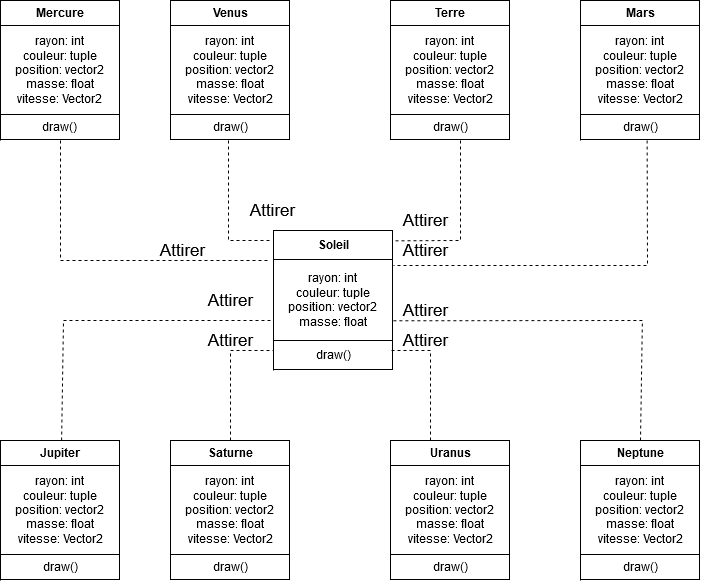

The diagram above was exported from draw.io. Its source (the exported page's mxGraphModel, read from the mxfile embedded in the PNG):
<mxGraphModel dx="1296" dy="655" grid="1" gridSize="10" guides="1" tooltips="1" connect="1" arrows="1" fold="1" page="1" pageScale="1" pageWidth="827" pageHeight="1169" math="0" shadow="0">
  <root>
    <mxCell id="0" />
    <mxCell id="1" parent="0" />
    <mxCell id="AD2KssHQnbp0jJrQuOHW-6" value="&lt;table style=&quot;width: 100% ; height: 100% ; border-collapse: collapse&quot; width=&quot;100%&quot; cellpadding=&quot;4&quot; border=&quot;1&quot;&gt;&lt;tbody&gt;&lt;tr&gt;&lt;th align=&quot;center&quot;&gt;Soleil&lt;/th&gt;&lt;/tr&gt;&lt;tr&gt;&lt;td align=&quot;center&quot;&gt;rayon: int&lt;br&gt;couleur: tuple&lt;br&gt;position: vector2&lt;br&gt;masse: float&lt;br&gt;&lt;/td&gt;&lt;/tr&gt;&lt;tr&gt;&lt;td align=&quot;center&quot;&gt;draw()&lt;/td&gt;&lt;/tr&gt;&lt;/tbody&gt;&lt;/table&gt;" style="text;html=1;strokeColor=none;fillColor=none;overflow=fill;" vertex="1" parent="1">
      <mxGeometry x="353" y="350" width="120" height="140" as="geometry" />
    </mxCell>
    <mxCell id="AD2KssHQnbp0jJrQuOHW-7" value="" style="endArrow=none;html=1;rounded=0;exitX=0;exitY=1;exitDx=0;exitDy=0;entryX=0;entryY=0;entryDx=0;entryDy=0;" edge="1" parent="1" source="AD2KssHQnbp0jJrQuOHW-6" target="AD2KssHQnbp0jJrQuOHW-6">
      <mxGeometry width="50" height="50" relative="1" as="geometry">
        <mxPoint x="380" y="400" as="sourcePoint" />
        <mxPoint x="510" y="600" as="targetPoint" />
      </mxGeometry>
    </mxCell>
    <mxCell id="AD2KssHQnbp0jJrQuOHW-8" value="&lt;table style=&quot;width: 100% ; height: 100% ; border-collapse: collapse&quot; width=&quot;100%&quot; cellpadding=&quot;4&quot; border=&quot;1&quot;&gt;&lt;tbody&gt;&lt;tr&gt;&lt;th align=&quot;center&quot;&gt;Mercure&lt;/th&gt;&lt;/tr&gt;&lt;tr&gt;&lt;td align=&quot;center&quot;&gt;rayon: int&lt;br&gt;couleur: tuple&lt;br&gt;position: vector2&lt;br&gt;masse: float&lt;br&gt;vitesse: Vector2&lt;br&gt;&lt;/td&gt;&lt;/tr&gt;&lt;tr&gt;&lt;td align=&quot;center&quot;&gt;draw()&lt;br&gt;&lt;/td&gt;&lt;/tr&gt;&lt;/tbody&gt;&lt;/table&gt;" style="text;html=1;strokeColor=none;fillColor=none;overflow=fill;" vertex="1" parent="1">
      <mxGeometry x="80" y="120" width="120" height="140" as="geometry" />
    </mxCell>
    <mxCell id="AD2KssHQnbp0jJrQuOHW-9" value="&lt;table style=&quot;width: 100% ; height: 100% ; border-collapse: collapse&quot; width=&quot;100%&quot; cellpadding=&quot;4&quot; border=&quot;1&quot;&gt;&lt;tbody&gt;&lt;tr&gt;&lt;th align=&quot;center&quot;&gt;Venus&lt;/th&gt;&lt;/tr&gt;&lt;tr&gt;&lt;td align=&quot;center&quot;&gt;rayon: int&lt;br&gt;couleur: tuple&lt;br&gt;position: vector2&lt;br&gt;masse: float&lt;br&gt;vitesse: Vector2&lt;/td&gt;&lt;/tr&gt;&lt;tr&gt;&lt;td align=&quot;center&quot;&gt;draw()&lt;/td&gt;&lt;/tr&gt;&lt;/tbody&gt;&lt;/table&gt;" style="text;html=1;strokeColor=none;fillColor=none;overflow=fill;" vertex="1" parent="1">
      <mxGeometry x="250" y="120" width="120" height="140" as="geometry" />
    </mxCell>
    <mxCell id="AD2KssHQnbp0jJrQuOHW-10" value="&lt;table style=&quot;width: 100% ; height: 100% ; border-collapse: collapse&quot; width=&quot;100%&quot; cellpadding=&quot;4&quot; border=&quot;1&quot;&gt;&lt;tbody&gt;&lt;tr&gt;&lt;th align=&quot;center&quot;&gt;Terre&lt;/th&gt;&lt;/tr&gt;&lt;tr&gt;&lt;td align=&quot;center&quot;&gt;rayon: int&lt;br&gt;couleur: tuple&lt;br&gt;position: vector2&lt;br&gt;masse: float&lt;br&gt;vitesse: Vector2&lt;/td&gt;&lt;/tr&gt;&lt;tr&gt;&lt;td align=&quot;center&quot;&gt;draw()&lt;/td&gt;&lt;/tr&gt;&lt;/tbody&gt;&lt;/table&gt;" style="text;html=1;strokeColor=none;fillColor=none;overflow=fill;" vertex="1" parent="1">
      <mxGeometry x="470" y="120" width="120" height="140" as="geometry" />
    </mxCell>
    <mxCell id="AD2KssHQnbp0jJrQuOHW-11" value="&lt;table style=&quot;width: 100% ; height: 100% ; border-collapse: collapse&quot; width=&quot;100%&quot; cellpadding=&quot;4&quot; border=&quot;1&quot;&gt;&lt;tbody&gt;&lt;tr&gt;&lt;th align=&quot;center&quot;&gt;Mars&lt;/th&gt;&lt;/tr&gt;&lt;tr&gt;&lt;td align=&quot;center&quot;&gt;rayon: int&lt;br&gt;couleur: tuple&lt;br&gt;position: vector2&lt;br&gt;masse: float&lt;br&gt;vitesse: Vector2&lt;/td&gt;&lt;/tr&gt;&lt;tr&gt;&lt;td align=&quot;center&quot;&gt;draw()&lt;/td&gt;&lt;/tr&gt;&lt;/tbody&gt;&lt;/table&gt;" style="text;html=1;strokeColor=none;fillColor=none;overflow=fill;" vertex="1" parent="1">
      <mxGeometry x="660" y="120" width="120" height="140" as="geometry" />
    </mxCell>
    <mxCell id="AD2KssHQnbp0jJrQuOHW-12" value="&lt;table style=&quot;width: 100% ; height: 100% ; border-collapse: collapse&quot; width=&quot;100%&quot; cellpadding=&quot;4&quot; border=&quot;1&quot;&gt;&lt;tbody&gt;&lt;tr&gt;&lt;th align=&quot;center&quot;&gt;Jupiter&lt;/th&gt;&lt;/tr&gt;&lt;tr&gt;&lt;td align=&quot;center&quot;&gt;rayon: int&lt;br&gt;couleur: tuple&lt;br&gt;position: vector2&lt;br&gt;masse: float&lt;br&gt;vitesse: Vector2&lt;/td&gt;&lt;/tr&gt;&lt;tr&gt;&lt;td align=&quot;center&quot;&gt;draw()&lt;/td&gt;&lt;/tr&gt;&lt;/tbody&gt;&lt;/table&gt;" style="text;html=1;strokeColor=none;fillColor=none;overflow=fill;" vertex="1" parent="1">
      <mxGeometry x="80" y="560" width="120" height="140" as="geometry" />
    </mxCell>
    <mxCell id="AD2KssHQnbp0jJrQuOHW-13" value="&lt;table style=&quot;width: 100% ; height: 100% ; border-collapse: collapse&quot; width=&quot;100%&quot; cellpadding=&quot;4&quot; border=&quot;1&quot;&gt;&lt;tbody&gt;&lt;tr&gt;&lt;th align=&quot;center&quot;&gt;Saturne&lt;/th&gt;&lt;/tr&gt;&lt;tr&gt;&lt;td align=&quot;center&quot;&gt;rayon: int&lt;br&gt;couleur: tuple&lt;br&gt;position: vector2&lt;br&gt;masse: float&lt;br&gt;vitesse: Vector2&lt;/td&gt;&lt;/tr&gt;&lt;tr&gt;&lt;td align=&quot;center&quot;&gt;draw()&lt;/td&gt;&lt;/tr&gt;&lt;/tbody&gt;&lt;/table&gt;" style="text;html=1;strokeColor=none;fillColor=none;overflow=fill;" vertex="1" parent="1">
      <mxGeometry x="250" y="560" width="120" height="140" as="geometry" />
    </mxCell>
    <mxCell id="AD2KssHQnbp0jJrQuOHW-14" value="&lt;table style=&quot;width: 100% ; height: 100% ; border-collapse: collapse&quot; width=&quot;100%&quot; cellpadding=&quot;4&quot; border=&quot;1&quot;&gt;&lt;tbody&gt;&lt;tr&gt;&lt;th align=&quot;center&quot;&gt;Uranus&lt;/th&gt;&lt;/tr&gt;&lt;tr&gt;&lt;td align=&quot;center&quot;&gt;rayon: int&lt;br&gt;couleur: tuple&lt;br&gt;position: vector2&lt;br&gt;masse: float&lt;br&gt;vitesse: Vector2&lt;/td&gt;&lt;/tr&gt;&lt;tr&gt;&lt;td align=&quot;center&quot;&gt;draw()&lt;/td&gt;&lt;/tr&gt;&lt;/tbody&gt;&lt;/table&gt;" style="text;html=1;strokeColor=none;fillColor=none;overflow=fill;" vertex="1" parent="1">
      <mxGeometry x="470" y="560" width="120" height="140" as="geometry" />
    </mxCell>
    <mxCell id="AD2KssHQnbp0jJrQuOHW-15" value="&lt;table style=&quot;width: 100% ; height: 100% ; border-collapse: collapse&quot; width=&quot;100%&quot; cellpadding=&quot;4&quot; border=&quot;1&quot;&gt;&lt;tbody&gt;&lt;tr&gt;&lt;th align=&quot;center&quot;&gt;Neptune&lt;/th&gt;&lt;/tr&gt;&lt;tr&gt;&lt;td align=&quot;center&quot;&gt;rayon: int&lt;br&gt;couleur: tuple&lt;br&gt;position: vector2&lt;br&gt;masse: float&lt;br&gt;vitesse: Vector2&lt;/td&gt;&lt;/tr&gt;&lt;tr&gt;&lt;td align=&quot;center&quot;&gt;draw()&lt;/td&gt;&lt;/tr&gt;&lt;/tbody&gt;&lt;/table&gt;" style="text;html=1;strokeColor=none;fillColor=none;overflow=fill;" vertex="1" parent="1">
      <mxGeometry x="660" y="560" width="120" height="140" as="geometry" />
    </mxCell>
    <mxCell id="AD2KssHQnbp0jJrQuOHW-16" value="" style="endArrow=none;html=1;rounded=0;exitX=0;exitY=1;exitDx=0;exitDy=0;entryX=0;entryY=0;entryDx=0;entryDy=0;" edge="1" parent="1">
      <mxGeometry width="50" height="50" relative="1" as="geometry">
        <mxPoint x="79.99999999999977" y="260" as="sourcePoint" />
        <mxPoint x="79.99999999999977" y="120" as="targetPoint" />
      </mxGeometry>
    </mxCell>
    <mxCell id="AD2KssHQnbp0jJrQuOHW-17" value="" style="endArrow=none;html=1;rounded=0;exitX=0;exitY=1;exitDx=0;exitDy=0;entryX=0;entryY=0;entryDx=0;entryDy=0;" edge="1" parent="1">
      <mxGeometry width="50" height="50" relative="1" as="geometry">
        <mxPoint x="659.9999999999998" y="260" as="sourcePoint" />
        <mxPoint x="659.9999999999998" y="120" as="targetPoint" />
      </mxGeometry>
    </mxCell>
    <mxCell id="AD2KssHQnbp0jJrQuOHW-18" value="" style="endArrow=none;html=1;rounded=0;exitX=0;exitY=1;exitDx=0;exitDy=0;entryX=0;entryY=0;entryDx=0;entryDy=0;" edge="1" parent="1">
      <mxGeometry width="50" height="50" relative="1" as="geometry">
        <mxPoint x="79.99999999999977" y="700" as="sourcePoint" />
        <mxPoint x="79.99999999999977" y="560" as="targetPoint" />
      </mxGeometry>
    </mxCell>
    <mxCell id="AD2KssHQnbp0jJrQuOHW-19" value="" style="endArrow=none;html=1;rounded=0;exitX=0;exitY=1;exitDx=0;exitDy=0;entryX=0;entryY=0;entryDx=0;entryDy=0;" edge="1" parent="1">
      <mxGeometry width="50" height="50" relative="1" as="geometry">
        <mxPoint x="659.9999999999998" y="700" as="sourcePoint" />
        <mxPoint x="659.9999999999998" y="560" as="targetPoint" />
      </mxGeometry>
    </mxCell>
    <mxCell id="AD2KssHQnbp0jJrQuOHW-20" value="" style="endArrow=none;dashed=1;html=1;rounded=0;exitX=0.5;exitY=1;exitDx=0;exitDy=0;" edge="1" parent="1" source="AD2KssHQnbp0jJrQuOHW-8">
      <mxGeometry width="50" height="50" relative="1" as="geometry">
        <mxPoint x="380" y="400" as="sourcePoint" />
        <mxPoint x="350" y="380" as="targetPoint" />
        <Array as="points">
          <mxPoint x="140" y="380" />
        </Array>
      </mxGeometry>
    </mxCell>
    <mxCell id="AD2KssHQnbp0jJrQuOHW-21" value="" style="endArrow=none;dashed=1;html=1;rounded=0;exitX=0.5;exitY=1;exitDx=0;exitDy=0;" edge="1" parent="1">
      <mxGeometry width="50" height="50" relative="1" as="geometry">
        <mxPoint x="308" y="260" as="sourcePoint" />
        <mxPoint x="350" y="360" as="targetPoint" />
        <Array as="points">
          <mxPoint x="308" y="360" />
        </Array>
      </mxGeometry>
    </mxCell>
    <mxCell id="AD2KssHQnbp0jJrQuOHW-22" value="" style="endArrow=none;dashed=1;html=1;rounded=0;exitX=0.5;exitY=1;exitDx=0;exitDy=0;entryX=1.003;entryY=0.074;entryDx=0;entryDy=0;entryPerimeter=0;" edge="1" parent="1" target="AD2KssHQnbp0jJrQuOHW-6">
      <mxGeometry width="50" height="50" relative="1" as="geometry">
        <mxPoint x="539.9999999999998" y="260" as="sourcePoint" />
        <mxPoint x="582" y="360" as="targetPoint" />
        <Array as="points">
          <mxPoint x="540" y="360" />
        </Array>
      </mxGeometry>
    </mxCell>
    <mxCell id="AD2KssHQnbp0jJrQuOHW-23" value="" style="endArrow=none;dashed=1;html=1;rounded=0;exitX=0.5;exitY=1;exitDx=0;exitDy=0;entryX=1;entryY=0.25;entryDx=0;entryDy=0;" edge="1" parent="1" target="AD2KssHQnbp0jJrQuOHW-6">
      <mxGeometry width="50" height="50" relative="1" as="geometry">
        <mxPoint x="726.6399999999998" y="260" as="sourcePoint" />
        <mxPoint x="659.9999999999999" y="360.3600000000001" as="targetPoint" />
        <Array as="points">
          <mxPoint x="727" y="385" />
        </Array>
      </mxGeometry>
    </mxCell>
    <mxCell id="AD2KssHQnbp0jJrQuOHW-24" value="" style="endArrow=none;dashed=1;html=1;rounded=0;" edge="1" parent="1" source="AD2KssHQnbp0jJrQuOHW-12">
      <mxGeometry width="50" height="50" relative="1" as="geometry">
        <mxPoint x="143" y="320" as="sourcePoint" />
        <mxPoint x="353" y="440" as="targetPoint" />
        <Array as="points">
          <mxPoint x="143" y="440" />
        </Array>
      </mxGeometry>
    </mxCell>
    <mxCell id="AD2KssHQnbp0jJrQuOHW-25" value="" style="endArrow=none;dashed=1;html=1;rounded=0;exitX=0.5;exitY=0;exitDx=0;exitDy=0;" edge="1" parent="1" source="AD2KssHQnbp0jJrQuOHW-13">
      <mxGeometry width="50" height="50" relative="1" as="geometry">
        <mxPoint x="141.10526315789457" y="590" as="sourcePoint" />
        <mxPoint x="352.9999999999998" y="470" as="targetPoint" />
        <Array as="points">
          <mxPoint x="310" y="470" />
        </Array>
      </mxGeometry>
    </mxCell>
    <mxCell id="AD2KssHQnbp0jJrQuOHW-26" value="" style="endArrow=none;dashed=1;html=1;rounded=0;exitX=0.5;exitY=0;exitDx=0;exitDy=0;" edge="1" parent="1">
      <mxGeometry width="50" height="50" relative="1" as="geometry">
        <mxPoint x="510" y="560" as="sourcePoint" />
        <mxPoint x="470" y="470" as="targetPoint" />
        <Array as="points">
          <mxPoint x="510" y="470" />
        </Array>
      </mxGeometry>
    </mxCell>
    <mxCell id="AD2KssHQnbp0jJrQuOHW-28" value="" style="endArrow=none;dashed=1;html=1;rounded=0;entryX=0.994;entryY=0.645;entryDx=0;entryDy=0;entryPerimeter=0;" edge="1" parent="1" target="AD2KssHQnbp0jJrQuOHW-6">
      <mxGeometry width="50" height="50" relative="1" as="geometry">
        <mxPoint x="719.9952631578946" y="560" as="sourcePoint" />
        <mxPoint x="931.8899999999998" y="440" as="targetPoint" />
        <Array as="points">
          <mxPoint x="721.89" y="440" />
        </Array>
      </mxGeometry>
    </mxCell>
    <mxCell id="AD2KssHQnbp0jJrQuOHW-34" value="Attirer" style="text;strokeColor=none;fillColor=none;html=1;fontSize=17;fontStyle=0;verticalAlign=middle;align=center;" vertex="1" parent="1">
      <mxGeometry x="473" y="420" width="63" height="20" as="geometry" />
    </mxCell>
    <mxCell id="AD2KssHQnbp0jJrQuOHW-36" value="Attirer" style="text;strokeColor=none;fillColor=none;html=1;fontSize=17;fontStyle=0;verticalAlign=middle;align=center;" vertex="1" parent="1">
      <mxGeometry x="473" y="450" width="63" height="20" as="geometry" />
    </mxCell>
    <mxCell id="AD2KssHQnbp0jJrQuOHW-37" value="Attirer" style="text;strokeColor=none;fillColor=none;html=1;fontSize=17;fontStyle=0;verticalAlign=middle;align=center;" vertex="1" parent="1">
      <mxGeometry x="278.5" y="450" width="63" height="20" as="geometry" />
    </mxCell>
    <mxCell id="AD2KssHQnbp0jJrQuOHW-39" value="Attirer" style="text;strokeColor=none;fillColor=none;html=1;fontSize=17;fontStyle=0;verticalAlign=middle;align=center;" vertex="1" parent="1">
      <mxGeometry x="278.5" y="410" width="63" height="20" as="geometry" />
    </mxCell>
    <mxCell id="AD2KssHQnbp0jJrQuOHW-41" value="Attirer" style="text;strokeColor=none;fillColor=none;html=1;fontSize=17;fontStyle=0;verticalAlign=middle;align=center;" vertex="1" parent="1">
      <mxGeometry x="320" y="320" width="63" height="20" as="geometry" />
    </mxCell>
    <mxCell id="AD2KssHQnbp0jJrQuOHW-42" value="Attirer" style="text;strokeColor=none;fillColor=none;html=1;fontSize=17;fontStyle=0;verticalAlign=middle;align=center;" vertex="1" parent="1">
      <mxGeometry x="230" y="360" width="63" height="20" as="geometry" />
    </mxCell>
    <mxCell id="AD2KssHQnbp0jJrQuOHW-44" value="Attirer" style="text;strokeColor=none;fillColor=none;html=1;fontSize=17;fontStyle=0;verticalAlign=middle;align=center;" vertex="1" parent="1">
      <mxGeometry x="473" y="330" width="63" height="20" as="geometry" />
    </mxCell>
    <mxCell id="AD2KssHQnbp0jJrQuOHW-45" value="Attirer" style="text;strokeColor=none;fillColor=none;html=1;fontSize=17;fontStyle=0;verticalAlign=middle;align=center;" vertex="1" parent="1">
      <mxGeometry x="473" y="360" width="63" height="20" as="geometry" />
    </mxCell>
  </root>
</mxGraphModel>